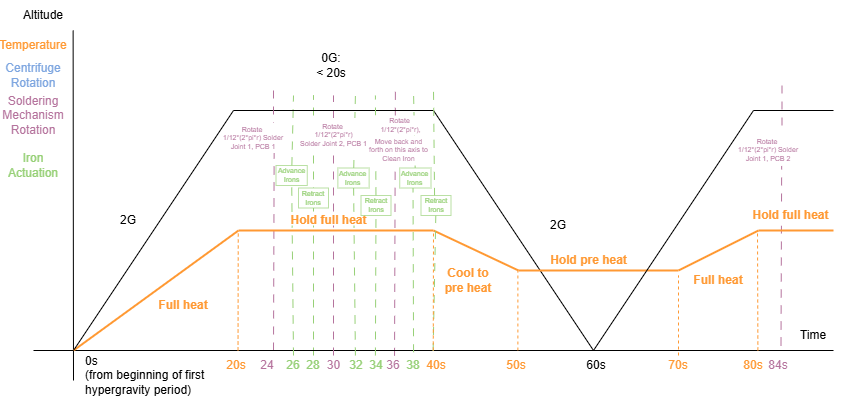

The diagram above was exported from draw.io. Its source (the exported page's mxGraphModel, read from the mxfile embedded in the PNG):
<mxGraphModel dx="2084" dy="-954" grid="1" gridSize="10" guides="1" tooltips="1" connect="1" arrows="1" fold="1" page="1" pageScale="1" pageWidth="850" pageHeight="1100" math="0" shadow="0">
  <root>
    <mxCell id="0" />
    <mxCell id="1" parent="0" />
    <mxCell id="lhnBYVg7aphVbnySSDk6-98" edge="1" parent="1" source="lhnBYVg7aphVbnySSDk6-97" style="endArrow=none;html=1;rounded=0;fontColor=#B5739D;strokeColor=#97D077;dashed=1;dashPattern=8 8;" value="">
      <mxGeometry height="50" relative="1" width="50" as="geometry">
        <mxPoint x="295" y="2805" as="sourcePoint" />
        <mxPoint x="295" y="2545" as="targetPoint" />
      </mxGeometry>
    </mxCell>
    <mxCell id="lhnBYVg7aphVbnySSDk6-99" edge="1" parent="1" style="endArrow=none;html=1;rounded=0;fontColor=#B5739D;strokeColor=#97D077;dashed=1;dashPattern=8 8;" value="">
      <mxGeometry height="50" relative="1" width="50" as="geometry">
        <mxPoint x="315" y="2805" as="sourcePoint" />
        <mxPoint x="315" y="2545" as="targetPoint" />
      </mxGeometry>
    </mxCell>
    <mxCell id="lhnBYVg7aphVbnySSDk6-76" edge="1" parent="1" source="lhnBYVg7aphVbnySSDk6-79" style="endArrow=none;html=1;rounded=0;fontColor=#B5739D;strokeColor=#B5739D;dashed=1;dashPattern=8 8;" value="">
      <mxGeometry height="50" relative="1" width="50" as="geometry">
        <mxPoint x="335" y="2805" as="sourcePoint" />
        <mxPoint x="335" y="2545" as="targetPoint" />
      </mxGeometry>
    </mxCell>
    <mxCell id="lhnBYVg7aphVbnySSDk6-80" edge="1" parent="1" style="endArrow=none;html=1;rounded=0;fontColor=#B5739D;strokeColor=#B5739D;dashed=1;dashPattern=8 8;exitX=0.434;exitY=0.01;exitDx=0;exitDy=0;exitPerimeter=0;" value="">
      <mxGeometry height="50" relative="1" width="50" as="geometry">
        <mxPoint x="396.03999999999996" y="2805.3" as="sourcePoint" />
        <mxPoint x="396.89" y="2540" as="targetPoint" />
      </mxGeometry>
    </mxCell>
    <mxCell id="lhnBYVg7aphVbnySSDk6-82" edge="1" parent="1" style="endArrow=none;html=1;rounded=0;fontColor=#B5739D;strokeColor=#B5739D;dashed=1;dashPattern=8 8;entryX=0.795;entryY=0.994;entryDx=0;entryDy=0;entryPerimeter=0;" target="lhnBYVg7aphVbnySSDk6-78" value="">
      <mxGeometry height="50" relative="1" width="50" as="geometry">
        <mxPoint x="275" y="2800" as="sourcePoint" />
        <mxPoint x="259.43" y="2545" as="targetPoint" />
      </mxGeometry>
    </mxCell>
    <mxCell id="lhnBYVg7aphVbnySSDk6-91" edge="1" parent="1" style="endArrow=none;html=1;rounded=0;fontColor=#B5739D;strokeColor=#B5739D;dashed=1;dashPattern=8 8;entryX=0.688;entryY=1.014;entryDx=0;entryDy=0;entryPerimeter=0;" target="lhnBYVg7aphVbnySSDk6-92" value="">
      <mxGeometry height="50" relative="1" width="50" as="geometry">
        <mxPoint x="782.5" y="2795" as="sourcePoint" />
        <mxPoint x="771.9300000000001" y="2535" as="targetPoint" />
      </mxGeometry>
    </mxCell>
    <mxCell id="lhnBYVg7aphVbnySSDk6-39" edge="1" parent="1" style="endArrow=none;html=1;rounded=0;" value="">
      <mxGeometry height="50" relative="1" width="50" as="geometry">
        <mxPoint x="435" y="2560" as="sourcePoint" />
        <mxPoint x="595" y="2800" as="targetPoint" />
      </mxGeometry>
    </mxCell>
    <mxCell id="lhnBYVg7aphVbnySSDk6-40" parent="1" style="text;html=1;whiteSpace=wrap;strokeColor=none;fillColor=none;align=center;verticalAlign=middle;rounded=0;" value="0G:&lt;div&gt;&amp;lt; 20s&lt;/div&gt;" vertex="1">
      <mxGeometry height="30" width="80" x="292.5" y="2500" as="geometry" />
    </mxCell>
    <mxCell id="lhnBYVg7aphVbnySSDk6-41" parent="1" style="text;html=1;whiteSpace=wrap;strokeColor=none;fillColor=none;align=center;verticalAlign=middle;rounded=0;" value="2G" vertex="1">
      <mxGeometry height="30" width="80" x="90" y="2655" as="geometry" />
    </mxCell>
    <mxCell id="lhnBYVg7aphVbnySSDk6-42" parent="1" style="text;html=1;whiteSpace=wrap;strokeColor=none;fillColor=none;align=center;verticalAlign=middle;rounded=0;" value="2G" vertex="1">
      <mxGeometry height="30" width="80" x="520" y="2660" as="geometry" />
    </mxCell>
    <mxCell id="lhnBYVg7aphVbnySSDk6-43" edge="1" parent="1" style="endArrow=none;html=1;rounded=0;" value="">
      <mxGeometry height="50" relative="1" width="50" as="geometry">
        <mxPoint x="435" y="2560" as="sourcePoint" />
        <mxPoint x="235" y="2560" as="targetPoint" />
      </mxGeometry>
    </mxCell>
    <mxCell id="lhnBYVg7aphVbnySSDk6-44" edge="1" parent="1" style="endArrow=none;html=1;rounded=0;" value="">
      <mxGeometry height="50" relative="1" width="50" as="geometry">
        <mxPoint x="35" y="2800" as="sourcePoint" />
        <mxPoint x="835" y="2800" as="targetPoint" />
      </mxGeometry>
    </mxCell>
    <mxCell id="lhnBYVg7aphVbnySSDk6-46" edge="1" parent="1" style="endArrow=none;html=1;rounded=0;" value="">
      <mxGeometry height="50" relative="1" width="50" as="geometry">
        <mxPoint x="75" y="2830" as="sourcePoint" />
        <mxPoint x="74.62" y="2480" as="targetPoint" />
      </mxGeometry>
    </mxCell>
    <mxCell id="lhnBYVg7aphVbnySSDk6-47" parent="1" style="text;html=1;whiteSpace=wrap;strokeColor=none;fillColor=none;align=center;verticalAlign=middle;rounded=0;" value="Altitude" vertex="1">
      <mxGeometry height="30" width="60" x="15" y="2450" as="geometry" />
    </mxCell>
    <mxCell id="lhnBYVg7aphVbnySSDk6-48" parent="1" style="text;html=1;whiteSpace=wrap;strokeColor=none;fillColor=none;align=center;verticalAlign=middle;rounded=0;" value="Time" vertex="1">
      <mxGeometry height="30" width="60" x="785" y="2770" as="geometry" />
    </mxCell>
    <mxCell id="lhnBYVg7aphVbnySSDk6-49" parent="1" style="text;html=1;whiteSpace=wrap;strokeColor=none;fillColor=none;align=center;verticalAlign=middle;rounded=0;fontColor=#FF9933;" value="20s" vertex="1">
      <mxGeometry height="30" width="60" x="207.5" y="2800" as="geometry" />
    </mxCell>
    <mxCell id="lhnBYVg7aphVbnySSDk6-50" parent="1" style="text;html=1;whiteSpace=wrap;strokeColor=none;fillColor=none;align=center;verticalAlign=middle;rounded=0;fontColor=#FF9933;" value="40s" vertex="1">
      <mxGeometry height="30" width="60" x="407.5" y="2800" as="geometry" />
    </mxCell>
    <mxCell id="lhnBYVg7aphVbnySSDk6-51" parent="1" style="text;html=1;whiteSpace=wrap;strokeColor=none;fillColor=none;align=center;verticalAlign=middle;rounded=0;" value="60s" vertex="1">
      <mxGeometry height="30" width="60" x="567.5" y="2800" as="geometry" />
    </mxCell>
    <mxCell id="lhnBYVg7aphVbnySSDk6-52" parent="1" style="text;html=1;whiteSpace=wrap;strokeColor=none;fillColor=none;align=center;verticalAlign=middle;rounded=0;fontColor=#FF9933;" value="Temperature" vertex="1">
      <mxGeometry height="30" width="60" x="5" y="2480" as="geometry" />
    </mxCell>
    <mxCell id="lhnBYVg7aphVbnySSDk6-53" edge="1" parent="1" style="endArrow=none;html=1;rounded=0;fontColor=#FF9933;strokeColor=#FF9933;strokeWidth=2;" value="">
      <mxGeometry height="50" relative="1" width="50" as="geometry">
        <mxPoint x="75" y="2800" as="sourcePoint" />
        <mxPoint x="240" y="2680" as="targetPoint" />
      </mxGeometry>
    </mxCell>
    <mxCell id="lhnBYVg7aphVbnySSDk6-55" edge="1" parent="1" style="endArrow=none;html=1;rounded=0;fontColor=#FF9933;strokeColor=#FF9933;strokeWidth=2;" value="">
      <mxGeometry height="50" relative="1" width="50" as="geometry">
        <mxPoint x="240" y="2680" as="sourcePoint" />
        <mxPoint x="435" y="2680" as="targetPoint" />
      </mxGeometry>
    </mxCell>
    <mxCell id="lhnBYVg7aphVbnySSDk6-56" edge="1" parent="1" style="endArrow=none;html=1;rounded=0;fontColor=#FF9933;strokeColor=#FF9933;strokeWidth=2;" value="">
      <mxGeometry height="50" relative="1" width="50" as="geometry">
        <mxPoint x="435" y="2680" as="sourcePoint" />
        <mxPoint x="520" y="2720" as="targetPoint" />
      </mxGeometry>
    </mxCell>
    <mxCell id="lhnBYVg7aphVbnySSDk6-60" edge="1" parent="1" style="endArrow=none;html=1;rounded=0;" value="">
      <mxGeometry height="50" relative="1" width="50" as="geometry">
        <mxPoint x="835" y="2560" as="sourcePoint" />
        <mxPoint x="755" y="2560" as="targetPoint" />
      </mxGeometry>
    </mxCell>
    <mxCell id="lhnBYVg7aphVbnySSDk6-61" edge="1" parent="1" style="endArrow=none;html=1;rounded=0;fontColor=#FF9933;strokeColor=#FF9933;strokeWidth=2;" value="">
      <mxGeometry height="50" relative="1" width="50" as="geometry">
        <mxPoint x="680" y="2720" as="sourcePoint" />
        <mxPoint x="760" y="2680" as="targetPoint" />
      </mxGeometry>
    </mxCell>
    <mxCell id="lhnBYVg7aphVbnySSDk6-62" edge="1" parent="1" style="endArrow=none;html=1;rounded=0;fontColor=#FF9933;strokeColor=#FF9933;strokeWidth=2;" value="">
      <mxGeometry height="50" relative="1" width="50" as="geometry">
        <mxPoint x="520" y="2720" as="sourcePoint" />
        <mxPoint x="680" y="2720" as="targetPoint" />
      </mxGeometry>
    </mxCell>
    <mxCell id="lhnBYVg7aphVbnySSDk6-63" edge="1" parent="1" style="endArrow=none;html=1;rounded=0;fontColor=#FF9933;strokeColor=#FF9933;strokeWidth=2;" value="">
      <mxGeometry height="50" relative="1" width="50" as="geometry">
        <mxPoint x="760" y="2680" as="sourcePoint" />
        <mxPoint x="835" y="2680" as="targetPoint" />
      </mxGeometry>
    </mxCell>
    <mxCell id="lhnBYVg7aphVbnySSDk6-64" parent="1" style="text;html=1;whiteSpace=wrap;strokeColor=none;fillColor=none;align=center;verticalAlign=middle;rounded=0;fontColor=#FF9933;fontStyle=1" value="Full heat" vertex="1">
      <mxGeometry height="30" width="80" x="145" y="2740" as="geometry" />
    </mxCell>
    <mxCell id="lhnBYVg7aphVbnySSDk6-67" parent="1" style="text;html=1;whiteSpace=wrap;strokeColor=none;fillColor=none;align=center;verticalAlign=middle;rounded=0;fontColor=#FF9933;fontStyle=1" value="Hold pre heat" vertex="1">
      <mxGeometry height="20" width="105" x="537.5" y="2700" as="geometry" />
    </mxCell>
    <mxCell id="lhnBYVg7aphVbnySSDk6-68" parent="1" style="text;html=1;whiteSpace=wrap;strokeColor=none;fillColor=none;align=center;verticalAlign=middle;rounded=0;fontColor=#FF9933;fontStyle=1" value="Full heat" vertex="1">
      <mxGeometry height="30" width="80" x="680" y="2715" as="geometry" />
    </mxCell>
    <mxCell id="lhnBYVg7aphVbnySSDk6-69" parent="1" style="text;html=1;whiteSpace=wrap;strokeColor=none;fillColor=default;align=center;verticalAlign=middle;rounded=0;fontColor=#FF9933;fontStyle=1" value="Hold full heat" vertex="1">
      <mxGeometry height="20" width="105" x="740" y="2655" as="geometry" />
    </mxCell>
    <mxCell id="lhnBYVg7aphVbnySSDk6-70" parent="1" style="text;html=1;whiteSpace=wrap;strokeColor=none;fillColor=none;align=center;verticalAlign=middle;rounded=0;fontColor=#7EA6E0;" value="Centrifuge Rotation" vertex="1">
      <mxGeometry height="30" width="60" x="5" y="2510" as="geometry" />
    </mxCell>
    <mxCell id="lhnBYVg7aphVbnySSDk6-71" parent="1" style="text;html=1;whiteSpace=wrap;strokeColor=none;fillColor=none;align=center;verticalAlign=middle;rounded=0;fontColor=#B5739D;" value="Soldering Mechanism Rotation" vertex="1">
      <mxGeometry height="30" width="60" x="5" y="2550" as="geometry" />
    </mxCell>
    <mxCell id="lhnBYVg7aphVbnySSDk6-72" parent="1" style="text;html=1;whiteSpace=wrap;strokeColor=none;fillColor=none;align=center;verticalAlign=middle;rounded=0;fontColor=#97D077;" value="Iron Actuation" vertex="1">
      <mxGeometry height="30" width="60" x="5" y="2600" as="geometry" />
    </mxCell>
    <mxCell id="lhnBYVg7aphVbnySSDk6-83" parent="1" style="text;html=1;whiteSpace=wrap;strokeColor=none;fillColor=none;align=center;verticalAlign=middle;rounded=0;fontColor=#B5739D;" value="24" vertex="1">
      <mxGeometry height="20" width="27.5" x="255" y="2805" as="geometry" />
    </mxCell>
    <mxCell id="lhnBYVg7aphVbnySSDk6-84" parent="1" style="text;html=1;whiteSpace=wrap;strokeColor=none;fillColor=none;align=center;verticalAlign=middle;rounded=0;fontColor=#B5739D;" value="30" vertex="1">
      <mxGeometry height="20" width="25" x="322.5" y="2805" as="geometry" />
    </mxCell>
    <mxCell id="lhnBYVg7aphVbnySSDk6-85" edge="1" parent="1" style="endArrow=none;html=1;rounded=0;fontColor=#B5739D;strokeColor=#B5739D;dashed=1;dashPattern=8 8;" value="">
      <mxGeometry height="50" relative="1" width="50" as="geometry">
        <Array as="points">
          <mxPoint x="275" y="2560" />
        </Array>
        <mxPoint x="275" y="2580" as="sourcePoint" />
        <mxPoint x="275" y="2540" as="targetPoint" />
      </mxGeometry>
    </mxCell>
    <mxCell id="lhnBYVg7aphVbnySSDk6-92" parent="1" style="text;html=1;whiteSpace=wrap;strokeColor=none;fillColor=default;align=center;verticalAlign=middle;rounded=0;fontColor=#B5739D;fontSize=7;" value="Rotate&amp;nbsp;&lt;div&gt;1/12*(2*pi*r) Solder Joint 1, PCB 2&lt;/div&gt;" vertex="1">
      <mxGeometry height="30" width="70" x="735" y="2585" as="geometry" />
    </mxCell>
    <mxCell id="lhnBYVg7aphVbnySSDk6-93" edge="1" parent="1" style="endArrow=none;html=1;rounded=0;fontColor=#B5739D;strokeColor=#B5739D;dashed=1;dashPattern=8 8;" value="">
      <mxGeometry height="50" relative="1" width="50" as="geometry">
        <mxPoint x="783.5" y="2575" as="sourcePoint" />
        <mxPoint x="783.5" y="2535" as="targetPoint" />
      </mxGeometry>
    </mxCell>
    <mxCell id="lhnBYVg7aphVbnySSDk6-95" parent="1" style="text;html=1;whiteSpace=wrap;strokeColor=none;fillColor=none;align=center;verticalAlign=middle;rounded=0;fontColor=#B5739D;" value="84s" vertex="1">
      <mxGeometry height="20" width="30" x="765" y="2805" as="geometry" />
    </mxCell>
    <mxCell id="lhnBYVg7aphVbnySSDk6-96" parent="1" style="text;html=1;whiteSpace=wrap;strokeColor=none;fillColor=none;align=center;verticalAlign=middle;rounded=0;fontColor=#FF9933;" value="80s" vertex="1">
      <mxGeometry height="30" width="30" x="740" y="2800" as="geometry" />
    </mxCell>
    <mxCell id="lhnBYVg7aphVbnySSDk6-100" edge="1" parent="1" source="lhnBYVg7aphVbnySSDk6-108" style="endArrow=none;html=1;rounded=0;fontColor=#B5739D;strokeColor=#97D077;dashed=1;dashPattern=8 8;" value="">
      <mxGeometry height="50" relative="1" width="50" as="geometry">
        <mxPoint x="356.90999999999997" y="2805" as="sourcePoint" />
        <mxPoint x="356.90999999999997" y="2545" as="targetPoint" />
      </mxGeometry>
    </mxCell>
    <mxCell id="lhnBYVg7aphVbnySSDk6-101" edge="1" parent="1" source="lhnBYVg7aphVbnySSDk6-107" style="endArrow=none;html=1;rounded=0;fontColor=#B5739D;strokeColor=#97D077;dashed=1;dashPattern=8 8;" value="">
      <mxGeometry height="50" relative="1" width="50" as="geometry">
        <mxPoint x="376.90999999999997" y="2805" as="sourcePoint" />
        <mxPoint x="376.90999999999997" y="2545" as="targetPoint" />
      </mxGeometry>
    </mxCell>
    <mxCell id="lhnBYVg7aphVbnySSDk6-102" parent="1" style="text;html=1;whiteSpace=wrap;strokeColor=#97D077;fillColor=default;align=center;verticalAlign=middle;rounded=0;fontColor=#97D077;fontSize=7;strokeWidth=0.5;" value="Retract Irons" vertex="1">
      <mxGeometry height="20" width="30" x="300" y="2637.5" as="geometry" />
    </mxCell>
    <mxCell id="lhnBYVg7aphVbnySSDk6-78" parent="1" style="text;html=1;whiteSpace=wrap;strokeColor=none;fillColor=default;align=center;verticalAlign=middle;rounded=0;fontColor=#B5739D;fontSize=7;" value="Rotate&amp;nbsp;&lt;div&gt;1/12*(2*pi*r) Solder Joint 1, PCB 1&lt;/div&gt;" vertex="1">
      <mxGeometry height="30" width="70" x="220" y="2572.5" as="geometry" />
    </mxCell>
    <mxCell id="lhnBYVg7aphVbnySSDk6-105" edge="1" parent="1" style="endArrow=none;html=1;rounded=0;fontColor=#B5739D;strokeColor=#B5739D;dashed=1;dashPattern=8 8;" target="lhnBYVg7aphVbnySSDk6-79" value="">
      <mxGeometry height="50" relative="1" width="50" as="geometry">
        <mxPoint x="335" y="2805" as="sourcePoint" />
        <mxPoint x="335" y="2545" as="targetPoint" />
      </mxGeometry>
    </mxCell>
    <mxCell id="lhnBYVg7aphVbnySSDk6-79" parent="1" style="text;html=1;whiteSpace=wrap;strokeColor=none;fillColor=default;align=center;verticalAlign=middle;rounded=0;fontColor=#B5739D;fontSize=7;" value="&lt;div&gt;Rotate&amp;nbsp;&lt;div&gt;1/12*(2*pi*r)&lt;/div&gt;&lt;/div&gt;Solder Joint 2, PCB 1" vertex="1">
      <mxGeometry height="35" width="75" x="297.5" y="2567.5" as="geometry" />
    </mxCell>
    <mxCell id="lhnBYVg7aphVbnySSDk6-106" edge="1" parent="1" style="endArrow=none;html=1;rounded=0;fontColor=#B5739D;strokeColor=#97D077;dashed=1;dashPattern=8 8;" target="lhnBYVg7aphVbnySSDk6-97" value="">
      <mxGeometry height="50" relative="1" width="50" as="geometry">
        <mxPoint x="295" y="2805" as="sourcePoint" />
        <mxPoint x="295" y="2545" as="targetPoint" />
      </mxGeometry>
    </mxCell>
    <mxCell id="lhnBYVg7aphVbnySSDk6-97" parent="1" style="text;html=1;whiteSpace=wrap;strokeColor=#97D077;fillColor=default;align=center;verticalAlign=middle;rounded=0;fontColor=#97D077;fontSize=7;strokeWidth=0.5;" value="Advance Irons" vertex="1">
      <mxGeometry height="20" width="31.25" x="277.5" y="2615" as="geometry" />
    </mxCell>
    <mxCell id="lhnBYVg7aphVbnySSDk6-109" edge="1" parent="1" style="endArrow=none;html=1;rounded=0;fontColor=#B5739D;strokeColor=#97D077;dashed=1;dashPattern=8 8;" target="lhnBYVg7aphVbnySSDk6-108" value="">
      <mxGeometry height="50" relative="1" width="50" as="geometry">
        <mxPoint x="356.90999999999997" y="2805" as="sourcePoint" />
        <mxPoint x="356.90999999999997" y="2545" as="targetPoint" />
      </mxGeometry>
    </mxCell>
    <mxCell id="lhnBYVg7aphVbnySSDk6-108" parent="1" style="text;html=1;whiteSpace=wrap;strokeColor=#97D077;fillColor=default;align=center;verticalAlign=middle;rounded=0;fontColor=#97D077;fontSize=7;strokeWidth=0.5;" value="Advance Irons" vertex="1">
      <mxGeometry height="20" width="31.25" x="339.38" y="2617.5" as="geometry" />
    </mxCell>
    <mxCell id="lhnBYVg7aphVbnySSDk6-65" parent="1" style="text;html=1;whiteSpace=wrap;strokeColor=none;fillColor=default;align=center;verticalAlign=middle;rounded=0;fontColor=#FF9933;fontStyle=1" value="Hold full heat" vertex="1">
      <mxGeometry height="10" width="105" x="277.5" y="2665" as="geometry" />
    </mxCell>
    <mxCell id="lhnBYVg7aphVbnySSDk6-110" edge="1" parent="1" source="lhnBYVg7aphVbnySSDk6-114" style="endArrow=none;html=1;rounded=0;fontColor=#B5739D;strokeColor=#97D077;dashed=1;dashPattern=8 8;" value="">
      <mxGeometry height="50" relative="1" width="50" as="geometry">
        <mxPoint x="426.90999999999997" y="2805" as="sourcePoint" />
        <mxPoint x="415" y="2540" as="targetPoint" />
      </mxGeometry>
    </mxCell>
    <mxCell id="lhnBYVg7aphVbnySSDk6-111" edge="1" parent="1" source="lhnBYVg7aphVbnySSDk6-112" style="endArrow=none;html=1;rounded=0;fontColor=#B5739D;strokeColor=#97D077;dashed=1;dashPattern=8 8;exitX=0.452;exitY=0.017;exitDx=0;exitDy=0;exitPerimeter=0;" value="">
      <mxGeometry height="50" relative="1" width="50" as="geometry">
        <mxPoint x="439.40999999999997" y="2805" as="sourcePoint" />
        <mxPoint x="435" y="2540" as="targetPoint" />
      </mxGeometry>
    </mxCell>
    <mxCell id="lhnBYVg7aphVbnySSDk6-113" edge="1" parent="1" source="lhnBYVg7aphVbnySSDk6-50" style="endArrow=none;html=1;rounded=0;fontColor=#B5739D;strokeColor=#97D077;dashed=1;dashPattern=8 8;exitX=0.126;exitY=0.059;exitDx=0;exitDy=0;exitPerimeter=0;" value="">
      <mxGeometry height="50" relative="1" width="50" as="geometry">
        <mxPoint x="416.90999999999997" y="2805" as="sourcePoint" />
        <mxPoint x="414.51583333333315" y="2635" as="targetPoint" />
      </mxGeometry>
    </mxCell>
    <mxCell id="lhnBYVg7aphVbnySSDk6-114" parent="1" style="text;html=1;whiteSpace=wrap;strokeColor=#97D077;fillColor=default;align=center;verticalAlign=middle;rounded=0;fontColor=#97D077;fontSize=7;strokeWidth=0.5;" value="Advance Irons" vertex="1">
      <mxGeometry height="20" width="31.25" x="401.25" y="2617.5" as="geometry" />
    </mxCell>
    <mxCell id="lhnBYVg7aphVbnySSDk6-87" parent="1" style="text;html=1;whiteSpace=wrap;strokeColor=none;fillColor=default;align=center;verticalAlign=middle;rounded=0;fontColor=#B5739D;fontSize=7;" value="&lt;div&gt;Rotate&amp;nbsp;&lt;div&gt;1/12*(2*pi*r),&lt;/div&gt;&lt;/div&gt;" vertex="1">
      <mxGeometry height="20" width="62.5" x="370.63" y="2565" as="geometry" />
    </mxCell>
    <mxCell id="lhnBYVg7aphVbnySSDk6-115" parent="1" style="text;html=1;whiteSpace=wrap;strokeColor=none;fillColor=none;align=center;verticalAlign=middle;rounded=0;fontColor=#97D077;" value="26" vertex="1">
      <mxGeometry height="20" width="20" x="285" y="2805" as="geometry" />
    </mxCell>
    <mxCell id="lhnBYVg7aphVbnySSDk6-116" parent="1" style="text;html=1;whiteSpace=wrap;strokeColor=none;fillColor=none;align=center;verticalAlign=middle;rounded=0;fontColor=#97D077;" value="28" vertex="1">
      <mxGeometry height="20" width="20" x="305" y="2805" as="geometry" />
    </mxCell>
    <mxCell id="lhnBYVg7aphVbnySSDk6-117" parent="1" style="text;html=1;whiteSpace=wrap;strokeColor=none;fillColor=none;align=center;verticalAlign=middle;rounded=0;fontColor=#97D077;" value="32" vertex="1">
      <mxGeometry height="20" width="20" x="348.13" y="2805" as="geometry" />
    </mxCell>
    <mxCell id="lhnBYVg7aphVbnySSDk6-118" parent="1" style="text;html=1;whiteSpace=wrap;strokeColor=none;fillColor=none;align=center;verticalAlign=middle;rounded=0;fontColor=#97D077;" value="34" vertex="1">
      <mxGeometry height="20" width="20" x="367.5" y="2805" as="geometry" />
    </mxCell>
    <mxCell id="lhnBYVg7aphVbnySSDk6-119" parent="1" style="text;html=1;whiteSpace=wrap;strokeColor=none;fillColor=none;align=center;verticalAlign=middle;rounded=0;fontColor=#97D077;" value="38" vertex="1">
      <mxGeometry height="20" width="20" x="405" y="2805" as="geometry" />
    </mxCell>
    <mxCell id="lhnBYVg7aphVbnySSDk6-122" parent="1" style="text;html=1;whiteSpace=wrap;strokeColor=none;fillColor=none;align=center;verticalAlign=middle;rounded=0;fontColor=#B5739D;" value="36" vertex="1">
      <mxGeometry height="20" width="20" x="385" y="2805" as="geometry" />
    </mxCell>
    <mxCell id="lhnBYVg7aphVbnySSDk6-123" edge="1" parent="1" style="endArrow=none;html=1;rounded=0;fontColor=#B5739D;strokeColor=#97D077;dashed=1;dashPattern=8 8;" target="lhnBYVg7aphVbnySSDk6-107" value="">
      <mxGeometry height="50" relative="1" width="50" as="geometry">
        <mxPoint x="376.90999999999997" y="2805" as="sourcePoint" />
        <mxPoint x="376.90999999999997" y="2545" as="targetPoint" />
      </mxGeometry>
    </mxCell>
    <mxCell id="lhnBYVg7aphVbnySSDk6-107" parent="1" style="text;html=1;whiteSpace=wrap;strokeColor=#97D077;fillColor=default;align=center;verticalAlign=middle;rounded=0;fontColor=#97D077;fontSize=7;strokeWidth=0.5;" value="Retract Irons" vertex="1">
      <mxGeometry height="20" width="30" x="362.5" y="2645" as="geometry" />
    </mxCell>
    <mxCell id="lhnBYVg7aphVbnySSDk6-124" edge="1" parent="1" source="lhnBYVg7aphVbnySSDk6-50" style="endArrow=none;html=1;rounded=0;fontColor=#B5739D;strokeColor=#97D077;dashed=1;dashPattern=8 8;exitX=0.452;exitY=0.017;exitDx=0;exitDy=0;exitPerimeter=0;" target="lhnBYVg7aphVbnySSDk6-112" value="">
      <mxGeometry height="50" relative="1" width="50" as="geometry">
        <mxPoint x="435" y="2801" as="sourcePoint" />
        <mxPoint x="435" y="2540" as="targetPoint" />
      </mxGeometry>
    </mxCell>
    <mxCell id="lhnBYVg7aphVbnySSDk6-112" parent="1" style="text;html=1;whiteSpace=wrap;strokeColor=#97D077;fillColor=default;align=center;verticalAlign=middle;rounded=0;fontColor=#97D077;fontSize=7;strokeWidth=0.5;" value="Retract Irons" vertex="1">
      <mxGeometry height="20" width="30" x="422.5" y="2645" as="geometry" />
    </mxCell>
    <mxCell id="lhnBYVg7aphVbnySSDk6-66" parent="1" style="text;html=1;whiteSpace=wrap;strokeColor=none;fillColor=default;align=center;verticalAlign=middle;rounded=0;fontColor=#FF9933;fontStyle=1" value="Cool to pre heat" vertex="1">
      <mxGeometry height="20" width="60" x="440" y="2720" as="geometry" />
    </mxCell>
    <mxCell id="lhnBYVg7aphVbnySSDk6-244" parent="1" style="text;html=1;whiteSpace=wrap;strokeColor=none;fillColor=none;align=center;verticalAlign=middle;rounded=0;fontColor=#FF9933;" value="50s" vertex="1">
      <mxGeometry height="30" width="60" x="487.5" y="2800" as="geometry" />
    </mxCell>
    <mxCell id="lhnBYVg7aphVbnySSDk6-245" parent="1" style="text;html=1;whiteSpace=wrap;strokeColor=none;fillColor=none;align=center;verticalAlign=middle;rounded=0;fontColor=#FF9933;" value="70s" vertex="1">
      <mxGeometry height="30" width="60" x="650" y="2800" as="geometry" />
    </mxCell>
    <mxCell id="lhnBYVg7aphVbnySSDk6-246" edge="1" parent="1" style="endArrow=none;dashed=1;html=1;rounded=0;strokeColor=#FF9933;" value="">
      <mxGeometry height="50" relative="1" width="50" as="geometry">
        <mxPoint x="519.38" y="2800" as="sourcePoint" />
        <mxPoint x="519.38" y="2720" as="targetPoint" />
      </mxGeometry>
    </mxCell>
    <mxCell id="lhnBYVg7aphVbnySSDk6-247" edge="1" parent="1" style="endArrow=none;dashed=1;html=1;rounded=0;strokeColor=#FF9933;" value="">
      <mxGeometry height="50" relative="1" width="50" as="geometry">
        <mxPoint x="680" y="2805" as="sourcePoint" />
        <mxPoint x="680" y="2725" as="targetPoint" />
      </mxGeometry>
    </mxCell>
    <mxCell id="lhnBYVg7aphVbnySSDk6-248" edge="1" parent="1" style="endArrow=none;dashed=1;html=1;rounded=0;strokeColor=#FF9933;" value="">
      <mxGeometry height="50" relative="1" width="50" as="geometry">
        <mxPoint x="759.38" y="2800" as="sourcePoint" />
        <mxPoint x="759" y="2680" as="targetPoint" />
      </mxGeometry>
    </mxCell>
    <mxCell id="lhnBYVg7aphVbnySSDk6-249" edge="1" parent="1" style="endArrow=none;dashed=1;html=1;rounded=0;strokeColor=#FF9933;" value="">
      <mxGeometry height="50" relative="1" width="50" as="geometry">
        <mxPoint x="434.77" y="2800" as="sourcePoint" />
        <mxPoint x="435" y="2680" as="targetPoint" />
      </mxGeometry>
    </mxCell>
    <mxCell id="lhnBYVg7aphVbnySSDk6-250" edge="1" parent="1" style="endArrow=none;dashed=1;html=1;rounded=0;strokeColor=#FF9933;" value="">
      <mxGeometry height="50" relative="1" width="50" as="geometry">
        <mxPoint x="239.53" y="2800" as="sourcePoint" />
        <mxPoint x="239.76000000000002" y="2680" as="targetPoint" />
      </mxGeometry>
    </mxCell>
    <mxCell id="lhnBYVg7aphVbnySSDk6-38" edge="1" parent="1" style="endArrow=none;html=1;rounded=0;" value="">
      <mxGeometry height="50" relative="1" width="50" as="geometry">
        <mxPoint x="75" y="2800" as="sourcePoint" />
        <mxPoint x="235" y="2560" as="targetPoint" />
      </mxGeometry>
    </mxCell>
    <mxCell id="lhnBYVg7aphVbnySSDk6-58" edge="1" parent="1" style="endArrow=none;html=1;rounded=0;" value="">
      <mxGeometry height="50" relative="1" width="50" as="geometry">
        <mxPoint x="595" y="2800" as="sourcePoint" />
        <mxPoint x="755" y="2560" as="targetPoint" />
      </mxGeometry>
    </mxCell>
    <mxCell id="V9b0chXj494yIeEMawnS-2" parent="1" style="text;html=1;whiteSpace=wrap;strokeColor=none;fillColor=default;align=center;verticalAlign=middle;rounded=0;fontColor=#B5739D;fontSize=7;" value="&lt;div&gt;&lt;span style=&quot;background-color: transparent; color: light-dark(rgb(181, 115, 157), rgb(166, 109, 145));&quot;&gt;Move back and forth on this axis to&lt;/span&gt;&lt;/div&gt;Clean Iron" vertex="1">
      <mxGeometry height="30" width="62.5" x="369.38" y="2585" as="geometry" />
    </mxCell>
    <mxCell id="V9b0chXj494yIeEMawnS-6" parent="1" style="text;html=1;whiteSpace=wrap;strokeColor=none;fillColor=none;align=left;verticalAlign=middle;rounded=0;" value="0s&lt;div&gt;(from beginning of first hypergravity period)&lt;/div&gt;" vertex="1">
      <mxGeometry height="30" width="140" x="85" y="2810" as="geometry" />
    </mxCell>
  </root>
</mxGraphModel>